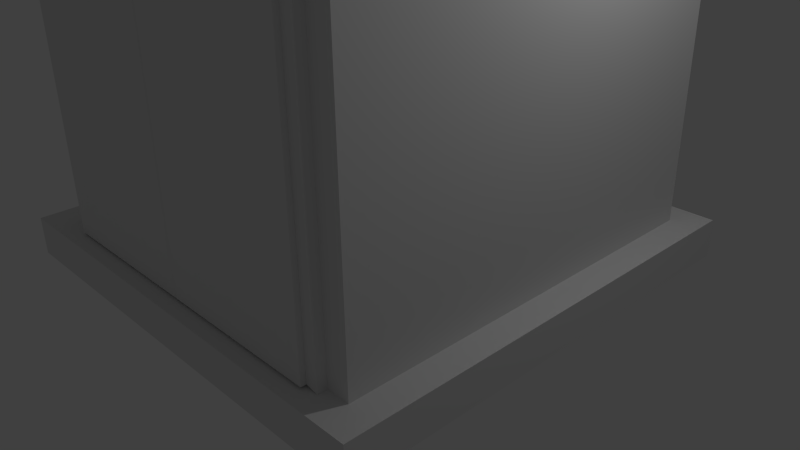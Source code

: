 # Source: 11.blend  (saved by Blender 2.71.0; exported with 4.5.12 LTS)
import bpy
from mathutils import Matrix  # noqa: F401  (used for matrix-valued properties, if any)

bpy.ops.wm.read_factory_settings(use_empty=True)
scene = bpy.context.scene
scene.name = 'Scene'

# ---- collections
col_collection_1 = bpy.data.collections.new('Collection 1'); scene.collection.children.link(col_collection_1)

# ---- world
world_world = bpy.data.worlds.new('World'); scene.world = world_world
world_world.color = (0.05088, 0.05088, 0.05088)
world_world.use_sun_shadow = False
world_world.sun_shadow_jitter_overblur = 0.0
world_world.cycles.sampling_method = 'MANUAL'
world_world.cycles.sample_map_resolution = 256

# ---- cameras
cam_camera = bpy.data.cameras.new('Camera')
cam_camera.clip_end = 100.0
cam_camera.lens = 35.0
cam_camera.sensor_width = 32.0
cam_camera.sensor_height = 18.0
cam_camera.ortho_scale = 7.314
cam_camera.dof.focus_distance = 0.0
cam_camera.dof.aperture_fstop = 128.0

# ---- lights
light_lamp = bpy.data.lights.new('Lamp', 'POINT')
light_lamp.transmission_factor = 0.0
light_lamp.cutoff_distance = 30.0
light_lamp.energy = 100.0
light_lamp.shadow_buffer_clip_start = 1.001
light_lamp.shadow_soft_size = 0.1
light_lamp.shadow_maximum_resolution = 0.006
light_lamp.use_absolute_resolution = True
light_lamp.cycles.use_multiple_importance_sampling = False

# ---- meshes
me_plane_006 = bpy.data.meshes.new('Plane.006')
me_plane_006.from_pydata([(0.0, -0.1296, 3.289), (0.0, 0.7499, 3.289), (0.7772, -0.1296, 3.289), (0.7772, 0.7499, 3.289), (0.6184, -0.1296, 3.289), (0.6184, 0.7499, 3.289), (0.0, -0.1296, 3.341), (0.0, 0.7499, 3.341), (0.7772, -0.1296, 3.341), (0.7772, 0.7499, 3.341), (0.6184, -0.1296, 3.341), (0.6184, 0.7499, 3.341)], [], [(4, 5, 3, 2), (0, 1, 5, 4), (10, 8, 9, 11), (6, 10, 11, 7), (5, 1, 7, 11), (2, 3, 9, 8), (0, 4, 10, 6), (1, 0, 6, 7), (3, 5, 11, 9), (4, 2, 8, 10)])
me_plane_006.use_remesh_preserve_volume = False
me_plane_006.use_remesh_preserve_attributes = False
me_plane_006.use_mirror_vertex_groups = False
me_plane_006.update()
me_plane_001 = bpy.data.meshes.new('Plane.001')
me_plane_001.from_pydata([(0.7772, -0.4397, -0.02622), (0.7772, 0.4397, -0.02622), (5.96e-08, -0.4397, -0.02622), (5.96e-08, 0.4397, -0.02622), (0.1588, -0.4397, -0.02622), (0.1588, 0.4397, -0.02622), (0.7772, -0.4397, 0.02622), (0.7772, 0.4397, 0.02622), (5.96e-08, -0.4397, 0.02622), (5.96e-08, 0.4397, 0.02622), (0.1588, -0.4397, 0.02622), (0.1588, 0.4397, 0.02622)], [], [(0, 4, 5, 1), (4, 2, 3, 5), (6, 7, 11, 10), (10, 11, 9, 8), (1, 5, 11, 7), (3, 2, 8, 9), (4, 0, 6, 10), (0, 1, 7, 6), (5, 3, 9, 11), (2, 4, 10, 8)])
me_plane_001.use_remesh_preserve_volume = False
me_plane_001.use_remesh_preserve_attributes = False
me_plane_001.use_mirror_vertex_groups = False
me_plane_001.update()
me_plane_005 = bpy.data.meshes.new('Plane.005')
me_plane_005.from_pydata([(-0.5903, -0.002341, 0.1231), (-0.3191, -0.002341, 0.2623), (-0.3514, -0.002341, 0.2623), (-0.3353, -0.01849, 0.2785), (-0.6705, 0.0166, 0.3426), (-0.6705, 0.0166, -0.3426), (-5.96e-08, 0.0166, -0.3426), (-5.96e-08, 0.0166, 0.3426), (-0.06408, -0.0166, -0.2785), (-0.06408, -0.0166, 0.2785), (-0.6064, -0.0166, 0.2785), (-0.6064, -0.0166, -0.2785), (-0.6705, -0.0166, 0.3426), (-0.6705, -0.0166, -0.3426), (-5.96e-08, -0.0166, -0.3426), (-5.96e-08, -0.0166, 0.3426), (-0.3353, -0.01849, -0.2785), (-0.3514, -0.002341, -0.2623), (-0.3353, 0.0166, -0.3426), (-0.3353, 0.0166, 0.3426), (-0.3353, -0.0166, -0.2785), (-0.3353, -0.0166, 0.2785), (-0.3353, -0.0166, -0.3426), (-0.3353, -0.0166, 0.3426), (-0.3191, -0.002341, -0.2623), (-0.6064, -0.01849, -0.2785), (-0.5903, -0.002341, -0.2623), (-0.5903, -0.002341, 0.2623), (-0.6064, -0.01849, 0.2785), (-0.08023, -0.002341, 0.2623), (-0.6705, 0.0166, 0.1713), (-0.6705, 0.0166, 2.384e-07), (-0.6705, 0.0166, -0.1713), (-5.96e-08, 0.0166, -0.1713), (-5.96e-08, 0.0166, 2.384e-07), (-5.96e-08, 0.0166, 0.1713), (-0.6064, -0.0166, 0.1392), (-0.6064, -0.0166, 0.0), (-0.6064, -0.0166, -0.1392), (-0.06408, -0.0166, -0.1392), (-0.06408, -0.0166, 2.384e-07), (-0.06408, -0.0166, 0.1392), (-0.6705, -0.0166, 0.1713), (-0.6705, -0.0166, 2.384e-07), (-0.6705, -0.0166, -0.1713), (-5.96e-08, -0.0166, -0.1713), (-5.96e-08, -0.0166, 2.384e-07), (-5.96e-08, -0.0166, 0.1713), (-0.06408, -0.01849, 0.2785), (-0.08023, -0.002341, -0.2623), (-0.06408, -0.01849, -0.2785), (-0.06408, 0.0004499, -0.2785), (-0.08023, 0.0166, -0.2623), (-0.06408, 0.0004499, 0.2785), (-0.08023, 0.0166, 0.2623), (-0.6064, 0.0004499, 0.2785), (-0.5903, 0.0166, 0.2623), (-0.5903, 0.0166, -0.2623), (-0.6064, 0.0004499, -0.2785), (-0.3191, 0.0166, -0.2623), (-0.3514, 0.0166, -0.2623), (-0.3353, 0.0004499, -0.2785), (-0.3353, 0.0004499, 0.2785), (-0.3514, 0.0166, 0.2623), (-0.3191, 0.0166, 0.2623), (-0.5903, 0.0166, 0.1231), (-0.5903, 0.0166, 0.1554), (-0.6064, 0.0004499, 0.1392), (-0.5903, 0.0166, -0.01615), (-0.5903, 0.0166, 0.01615), (-0.6064, 0.0004499, 0.0), (-0.6064, 0.0004499, -0.1392), (-0.5903, 0.0166, -0.1554), (-0.5903, 0.0166, -0.1231), (-0.08023, 0.0166, -0.1554), (-0.06408, 0.0004499, -0.1392), (-0.08023, 0.0166, -0.1231), (-0.08023, 0.0166, -0.01615), (-0.06408, 0.0004499, 2.384e-07), (-0.08023, 0.0166, 0.01615), (-0.06408, 0.0004499, 0.1392), (-0.08023, 0.0166, 0.1554), (-0.08023, 0.0166, 0.1231), (-0.3514, 0.0166, -0.1231), (-0.3514, 0.0166, -0.1554), (-0.3191, 0.0166, -0.1554), (-0.3191, 0.0166, -0.1231), (-0.3514, 0.0166, 0.01615), (-0.3514, 0.0166, -0.01615), (-0.3191, 0.0166, -0.01615), (-0.3191, 0.0166, 0.01615), (-0.3191, 0.0166, 0.1554), (-0.3514, 0.0166, 0.1554), (-0.3514, 0.0166, 0.1231), (-0.3191, 0.0166, 0.1231), (-0.5903, -0.002341, 0.1554), (-0.6064, -0.01849, 0.1392), (-0.5903, -0.002341, -0.01615), (-0.5903, -0.002341, 0.01615), (-0.6064, -0.01849, 0.0), (-0.6064, -0.01849, -0.1392), (-0.5903, -0.002341, -0.1554), (-0.5903, -0.002341, -0.1231), (-0.08023, -0.002341, -0.1554), (-0.06408, -0.01849, -0.1392), (-0.08023, -0.002341, -0.1231), (-0.08023, -0.002341, -0.01615), (-0.06408, -0.01849, 2.384e-07), (-0.08023, -0.002341, 0.01615), (-0.06408, -0.01849, 0.1392), (-0.08023, -0.002341, 0.1554), (-0.08023, -0.002341, 0.1231), (-0.3514, -0.002341, -0.1231), (-0.3514, -0.002341, -0.1554), (-0.3191, -0.002341, -0.1554), (-0.3191, -0.002341, -0.1231), (-0.3514, -0.002341, 0.01615), (-0.3514, -0.002341, -0.01615), (-0.3191, -0.002341, -0.01615), (-0.3191, -0.002341, 0.01615), (-0.3191, -0.002341, 0.1554), (-0.3514, -0.002341, 0.1554), (-0.3514, -0.002341, 0.1231), (-0.3191, -0.002341, 0.1231), (-0.06408, -0.03778, -0.2785), (-0.6064, -0.03778, -0.2785), (-0.6705, -0.03778, -0.3426), (-5.96e-08, -0.03778, -0.3426), (-0.3353, -0.03778, -0.2785), (-0.3353, -0.03778, -0.3426)], [], [(55, 62, 21, 10), (91, 81, 54, 64), (32, 5, 13, 44), (66, 92, 63, 56), (35, 7, 15, 47), (36, 10, 12, 42), (39, 8, 14, 45), (11, 13, 126, 125), (21, 9, 15, 23), (19, 4, 12, 23), (69, 87, 93, 65), (18, 6, 14, 22), (51, 61, 20, 8), (58, 71, 38, 11), (67, 55, 10, 36), (8, 20, 128, 124), (10, 21, 23, 12), (7, 19, 23, 15), (59, 52, 74, 85), (5, 18, 22, 13), (53, 80, 41, 9), (78, 75, 39, 40), (80, 78, 40, 41), (4, 30, 42, 12), (30, 31, 43, 42), (31, 32, 44, 43), (57, 60, 84, 72), (86, 76, 77, 89), (73, 83, 88, 68), (6, 33, 45, 14), (33, 34, 46, 45), (34, 35, 47, 46), (11, 38, 44, 13), (38, 37, 43, 44), (37, 36, 42, 43), (9, 41, 47, 15), (41, 40, 46, 47), (40, 39, 45, 46), (62, 53, 9, 21), (24, 17, 16), (90, 79, 82, 94), (61, 58, 11, 20), (71, 70, 37, 38), (70, 67, 36, 37), (72, 84, 113, 101), (67, 70, 99, 96), (79, 90, 119, 108), (91, 64, 1, 120), (86, 89, 118, 115), (82, 79, 108, 111), (61, 51, 50, 16), (68, 88, 117, 97), (60, 57, 26, 17), (70, 71, 100, 99), (81, 91, 120, 110), (66, 56, 27, 95), (90, 94, 123, 119), (52, 59, 24, 49), (84, 60, 17, 113), (65, 93, 122, 0), (62, 55, 28, 3), (51, 75, 104, 50), (83, 73, 102, 112), (69, 65, 0, 98), (85, 74, 103, 114), (80, 53, 48, 109), (88, 83, 112, 117), (53, 62, 3, 48), (56, 63, 2, 27), (75, 78, 107, 104), (87, 69, 98, 116), (54, 81, 110, 29), (73, 68, 97, 102), (89, 77, 106, 118), (71, 58, 25, 100), (63, 92, 121, 2), (93, 87, 116, 122), (75, 51, 8, 39), (3, 2, 1), (0, 95, 96), (97, 98, 99), (100, 101, 102), (103, 104, 105), (106, 107, 108), (109, 110, 111), (112, 113, 114, 115), (116, 117, 118, 119), (120, 121, 122, 123), (100, 25, 26, 101), (109, 48, 29, 110), (17, 26, 25, 16), (3, 28, 27, 2), (16, 50, 49, 24), (1, 29, 48, 3), (120, 1, 2, 121), (95, 27, 28, 96), (98, 0, 96, 99), (102, 97, 99, 100), (103, 49, 50, 104), (106, 105, 104, 107), (111, 108, 107, 109), (113, 17, 24, 114), (117, 112, 115, 118), (122, 116, 119, 123), (105, 115, 114, 103), (108, 119, 118, 106), (110, 120, 123, 111), (112, 102, 101, 113), (116, 98, 97, 117), (121, 95, 0, 122), (77, 76, 105, 106), (59, 85, 114, 24), (64, 54, 29, 1), (55, 67, 96, 28), (57, 72, 101, 26), (76, 86, 115, 105), (94, 82, 111, 123), (58, 61, 16, 25), (74, 52, 49, 103), (92, 66, 95, 121), (78, 80, 109, 107), (128, 125, 126, 129), (124, 128, 129, 127), (22, 14, 127, 129), (20, 11, 125, 128), (14, 8, 124, 127), (13, 22, 129, 126)])
me_plane_005.use_remesh_preserve_volume = False
me_plane_005.use_remesh_preserve_attributes = False
me_plane_005.use_mirror_vertex_groups = False
me_plane_005.update()
me_plane_004 = bpy.data.meshes.new('Plane.004')
me_plane_004.from_pydata([(0.5903, -0.002341, 0.1231), (0.3191, -0.002341, 0.2623), (0.3514, -0.002341, 0.2623), (0.3353, -0.01849, 0.2785), (0.6705, 0.0166, 0.3426), (0.6705, 0.0166, -0.3426), (5.96e-08, 0.0166, -0.3426), (5.96e-08, 0.0166, 0.3426), (0.06408, -0.0166, -0.2785), (0.06408, -0.0166, 0.2785), (0.6064, -0.0166, 0.2785), (0.6064, -0.0166, -0.2785), (0.6705, -0.0166, 0.3426), (0.6705, -0.0166, -0.3426), (5.96e-08, -0.0166, -0.3426), (5.96e-08, -0.0166, 0.3426), (0.3353, -0.01849, -0.2785), (0.3514, -0.002341, -0.2623), (0.3353, 0.0166, -0.3426), (0.3353, 0.0166, 0.3426), (0.3353, -0.0166, -0.2785), (0.3353, -0.0166, 0.2785), (0.3353, -0.0166, -0.3426), (0.3353, -0.0166, 0.3426), (0.3191, -0.002341, -0.2623), (0.6064, -0.01849, -0.2785), (0.5903, -0.002341, -0.2623), (0.5903, -0.002341, 0.2623), (0.6064, -0.01849, 0.2785), (0.08023, -0.002341, 0.2623), (0.6705, 0.0166, 0.1713), (0.6705, 0.0166, 2.384e-07), (0.6705, 0.0166, -0.1713), (5.96e-08, 0.0166, -0.1713), (5.96e-08, 0.0166, 2.384e-07), (5.96e-08, 0.0166, 0.1713), (0.6064, -0.0166, 0.1392), (0.6064, -0.0166, 0.0), (0.6064, -0.0166, -0.1392), (0.06408, -0.0166, -0.1392), (0.06408, -0.0166, 2.384e-07), (0.06408, -0.0166, 0.1392), (0.6705, -0.0166, 0.1713), (0.6705, -0.0166, 2.384e-07), (0.6705, -0.0166, -0.1713), (5.96e-08, -0.0166, -0.1713), (5.96e-08, -0.0166, 2.384e-07), (5.96e-08, -0.0166, 0.1713), (0.06408, -0.01849, 0.2785), (0.08023, -0.002341, -0.2623), (0.06408, -0.01849, -0.2785), (0.06408, 0.0004497, -0.2785), (0.08023, 0.0166, -0.2623), (0.06408, 0.0004497, 0.2785), (0.08023, 0.0166, 0.2623), (0.6064, 0.0004497, 0.2785), (0.5903, 0.0166, 0.2623), (0.5903, 0.0166, -0.2623), (0.6064, 0.0004497, -0.2785), (0.3191, 0.0166, -0.2623), (0.3514, 0.0166, -0.2623), (0.3353, 0.0004497, -0.2785), (0.3353, 0.0004497, 0.2785), (0.3514, 0.0166, 0.2623), (0.3191, 0.0166, 0.2623), (0.5919, 0.01384, 0.1176), (0.5903, 0.0166, 0.1554), (0.6064, 0.0004497, 0.1392), (0.5903, 0.0166, -0.01615), (0.5919, 0.01384, 0.01062), (0.6064, 0.0004497, 0.0), (0.6064, 0.0004497, -0.1392), (0.5903, 0.0166, -0.1554), (0.5903, 0.0166, -0.1231), (0.08023, 0.0166, -0.1554), (0.06408, 0.0004497, -0.1392), (0.08023, 0.0166, -0.1231), (0.08023, 0.0166, -0.01615), (0.06408, 0.0004497, 2.384e-07), (0.08023, 0.0166, 0.01615), (0.06408, 0.0004497, 0.1392), (0.08023, 0.0166, 0.1554), (0.08023, 0.0166, 0.1231), (0.3514, 0.0166, -0.1231), (0.3514, 0.0166, -0.1554), (0.3191, 0.0166, -0.1554), (0.3191, 0.0166, -0.1231), (0.353, 0.01384, 0.01062), (0.3514, 0.0166, -0.01615), (0.3191, 0.0166, -0.01615), (0.3191, 0.0166, 0.01615), (0.3191, 0.0166, 0.1554), (0.3514, 0.0166, 0.1554), (0.353, 0.01384, 0.1176), (0.3191, 0.0166, 0.1231), (0.5903, -0.002341, 0.1554), (0.6064, -0.01849, 0.1392), (0.5903, -0.002341, -0.01615), (0.5903, -0.002341, 0.01615), (0.6064, -0.01849, 0.0), (0.6064, -0.01849, -0.1392), (0.5903, -0.002341, -0.1554), (0.5903, -0.002341, -0.1231), (0.08023, -0.002341, -0.1554), (0.06408, -0.01849, -0.1392), (0.08023, -0.002341, -0.1231), (0.08023, -0.002341, -0.01615), (0.06408, -0.01849, 2.384e-07), (0.08023, -0.002341, 0.01615), (0.06408, -0.01849, 0.1392), (0.08023, -0.002341, 0.1554), (0.08023, -0.002341, 0.1231), (0.3514, -0.002341, -0.1231), (0.3514, -0.002341, -0.1554), (0.3191, -0.002341, -0.1554), (0.3191, -0.002341, -0.1231), (0.3514, -0.002341, 0.01615), (0.3514, -0.002341, -0.01615), (0.3191, -0.002341, -0.01615), (0.3191, -0.002341, 0.01615), (0.3191, -0.002341, 0.1554), (0.3514, -0.002341, 0.1554), (0.3514, -0.002341, 0.1231), (0.3191, -0.002341, 0.1231), (0.06408, -0.03778, -0.2785), (0.6064, -0.03778, -0.2785), (0.6705, -0.03778, -0.3426), (5.96e-08, -0.03778, -0.3426), (0.3353, -0.03778, -0.2785), (0.3353, -0.03778, -0.3426)], [], [(55, 10, 21, 62), (91, 64, 54, 81), (32, 44, 13, 5), (66, 56, 63, 92), (35, 47, 15, 7), (36, 42, 12, 10), (39, 45, 14, 8), (11, 125, 126, 13), (21, 23, 15, 9), (19, 23, 12, 4), (69, 65, 93, 87), (18, 22, 14, 6), (51, 8, 20, 61), (58, 11, 38, 71), (67, 36, 10, 55), (8, 124, 128, 20), (10, 12, 23, 21), (7, 15, 23, 19), (59, 85, 74, 52), (5, 13, 22, 18), (53, 9, 41, 80), (78, 40, 39, 75), (80, 41, 40, 78), (4, 12, 42, 30), (30, 42, 43, 31), (31, 43, 44, 32), (57, 72, 84, 60), (86, 89, 77, 76), (73, 68, 88, 83), (6, 14, 45, 33), (33, 45, 46, 34), (34, 46, 47, 35), (11, 13, 44, 38), (38, 44, 43, 37), (37, 43, 42, 36), (9, 15, 47, 41), (41, 47, 46, 40), (40, 46, 45, 39), (62, 21, 9, 53), (24, 16, 17), (90, 94, 82, 79), (61, 20, 11, 58), (71, 38, 37, 70), (70, 37, 36, 67), (72, 101, 113, 84), (67, 96, 99, 70), (79, 108, 119, 90), (91, 120, 1, 64), (86, 115, 118, 89), (82, 111, 108, 79), (61, 16, 50, 51), (68, 97, 117, 88), (60, 17, 26, 57), (70, 99, 100, 71), (81, 110, 120, 91), (66, 95, 27, 56), (90, 119, 123, 94), (52, 49, 24, 59), (84, 113, 17, 60), (65, 0, 122, 93), (62, 3, 28, 55), (51, 50, 104, 75), (83, 112, 102, 73), (69, 98, 0, 65), (85, 114, 103, 74), (80, 109, 48, 53), (88, 117, 112, 83), (53, 48, 3, 62), (56, 27, 2, 63), (75, 104, 107, 78), (87, 116, 98, 69), (54, 29, 110, 81), (73, 102, 97, 68), (89, 118, 106, 77), (71, 100, 25, 58), (63, 2, 121, 92), (93, 122, 116, 87), (75, 39, 8, 51), (3, 1, 2), (0, 96, 95), (97, 99, 98), (100, 102, 101), (103, 105, 104), (106, 108, 107), (109, 111, 110), (112, 115, 114, 113), (116, 119, 118, 117), (120, 123, 122, 121), (100, 101, 26, 25), (109, 110, 29, 48), (17, 16, 25, 26), (3, 2, 27, 28), (16, 24, 49, 50), (1, 3, 48, 29), (120, 121, 2, 1), (95, 96, 28, 27), (98, 99, 96, 0), (102, 100, 99, 97), (103, 104, 50, 49), (106, 107, 104, 105), (111, 109, 107, 108), (113, 114, 24, 17), (117, 118, 115, 112), (122, 123, 119, 116), (105, 103, 114, 115), (108, 106, 118, 119), (110, 111, 123, 120), (112, 113, 101, 102), (116, 117, 97, 98), (121, 122, 0, 95), (77, 106, 105, 76), (59, 24, 114, 85), (64, 1, 29, 54), (55, 28, 96, 67), (57, 26, 101, 72), (76, 105, 115, 86), (94, 123, 111, 82), (58, 25, 16, 61), (74, 103, 49, 52), (92, 121, 95, 66), (78, 107, 109, 80), (128, 129, 126, 125), (124, 127, 129, 128), (22, 129, 127, 14), (20, 128, 125, 11), (14, 127, 124, 8), (13, 126, 129, 22)])
me_plane_004.use_remesh_preserve_volume = False
me_plane_004.use_remesh_preserve_attributes = False
me_plane_004.use_mirror_vertex_groups = False
me_plane_004.update()
me_plane_003 = bpy.data.meshes.new('Plane.003')
me_plane_003.from_pydata([(0.0, 0.03073, -0.6267), (0.0, 0.03073, 0.6267), (-0.1316, 0.03073, 0.7068), (-0.1316, 0.03073, -0.6267), (0.0, -0.03073, -0.6267), (0.0, -0.03073, 0.6267), (-0.1316, -0.03073, 0.7068), (-0.1316, -0.03073, -0.6267), (-0.7234, 0.03073, -0.6267), (-0.7234, 0.03073, 0.7623), (-0.7234, -0.03073, -0.6267), (-0.7234, -0.03073, 0.7623)], [], [(10, 7, 6, 11), (7, 4, 5, 6), (3, 2, 1, 0), (8, 9, 2, 3), (8, 3, 7, 10), (2, 9, 11, 6), (3, 0, 4, 7), (1, 2, 6, 5), (0, 1, 5, 4), (10, 11, 9, 8)])
me_plane_003.use_remesh_preserve_volume = False
me_plane_003.use_remesh_preserve_attributes = False
me_plane_003.use_mirror_vertex_groups = False
me_plane_003.update()
me_plane_002 = bpy.data.meshes.new('Plane.002')
me_plane_002.from_pydata([(0.7234, 0.03073, -0.6267), (0.7234, 0.03073, 0.7623), (0.0, 0.03073, -0.6267), (0.0, 0.03073, 0.6267), (0.1316, 0.03073, 0.7068), (0.1316, 0.03073, -0.6267), (0.7234, -0.03073, -0.6267), (0.7234, -0.03073, 0.7623), (0.0, -0.03073, -0.6267), (0.0, -0.03073, 0.6267), (0.1316, -0.03073, 0.7068), (0.1316, -0.03073, -0.6267)], [], [(6, 7, 10, 11), (11, 10, 9, 8), (5, 2, 3, 4), (0, 5, 4, 1), (0, 6, 11, 5), (4, 10, 7, 1), (5, 11, 8, 2), (3, 9, 10, 4), (2, 8, 9, 3), (6, 0, 1, 7)])
me_plane_002.use_remesh_preserve_volume = False
me_plane_002.use_remesh_preserve_attributes = False
me_plane_002.use_mirror_vertex_groups = False
me_plane_002.update()
me_plane = bpy.data.meshes.new('Plane')
me_plane.from_pydata([(1.0, -1.0, 0.0), (1.0, 1.0, 0.0), (1.0, -1.0, 0.1667), (1.0, 1.0, 0.1667), (0.8743, -0.8743, 0.1667), (0.8743, 0.8743, 0.1667), (0.8743, -0.8743, 2.833), (0.8743, 0.8743, 2.833), (0.9685, -1.063, 2.984), (0.9685, 1.063, 2.984), (0.9685, -1.063, 3.151), (0.9685, 1.063, 3.151), (0.8749, -0.862, 3.151), (0.8749, 0.862, 3.151), (0.8749, -0.862, 2.956), (0.8749, 0.862, 2.956), (0.8743, 0.8743, 2.647), (0.8743, 0.8743, 1.758), (0.8743, -0.8743, 2.647), (0.8743, -0.8743, 1.758), (0.7724, -0.8743, 1.86), (0.7724, -0.8743, 2.545), (0.1019, -0.8743, 2.545), (0.1019, -0.8743, 1.86), (0.8743, 0.8743, 1.511), (0.8743, -0.8743, 1.511), (0.8898, -1.0, 0.0), (0.8898, -1.0, 0.1667), (0.7767, -0.8743, 0.1667), (0.7767, -0.8743, 2.833), (0.8898, 1.0, 0.0), (0.8898, 1.0, 0.1667), (0.7767, 0.8743, 0.1667), (0.7767, 0.8743, 2.833), (0.8614, -1.063, 2.984), (0.8614, 1.063, 2.984), (0.8614, -1.063, 3.151), (0.8614, 1.063, 3.151), (0.7772, -0.862, 3.151), (0.7772, 0.862, 3.151), (0.7772, -0.862, 2.956), (0.7772, 0.862, 2.956), (0.7767, -0.8743, 1.758), (0.7767, -0.8743, 2.647), (0.7767, 0.8743, 1.758), (0.7767, 0.8743, 2.647), (0.6951, -0.8743, 1.86), (0.6951, -0.8743, 2.545), (0.7767, -0.8743, 1.511), (0.7767, 0.8743, 1.511), (0.618, -0.8743, 1.758), (0.618, -0.8743, 2.647), (0.5739, -0.8743, 1.86), (0.5739, -0.8743, 2.545), (0.618, -0.8743, 1.597), (0.708, -1.0, 0.0), (0.708, -1.0, 0.1667), (0.618, -0.8743, 0.1667), (0.618, -0.8743, 2.833), (0.708, 1.0, 0.0), (0.708, 1.0, 0.1667), (0.618, 0.8743, 0.1667), (0.618, 0.8743, 2.833), (0.6854, -1.063, 2.984), (0.6854, 1.063, 2.984), (0.6854, -1.063, 3.151), (0.6854, 1.063, 3.151), (0.6184, -0.862, 3.151), (0.6184, 0.862, 3.151), (0.6184, -0.862, 2.956), (0.6184, 0.862, 2.956), (0.618, 0.8743, 1.758), (0.618, 0.8743, 2.647), (0.618, 0.8743, 1.511), (0.7234, -0.8743, 0.177), (0.7234, -0.8743, 1.43), (0.5918, -0.8743, 1.511), (0.5918, -0.8743, 0.177), (-1.0, -1.0, 0.0), (-1.0, 1.0, 0.0), (-1.0, -1.0, 0.1667), (-1.0, 1.0, 0.1667), (-0.8743, -0.8743, 0.1667), (-0.8743, 0.8743, 0.1667), (-0.8743, -0.8743, 2.833), (-0.8743, 0.8743, 2.833), (0.0, -1.0, 0.0), (0.0, 1.0, 0.0), (0.0, -1.0, 0.1667), (0.0, 1.0, 0.1667), (0.0, -0.8743, 0.1667), (0.0, 0.8743, 0.1667), (0.0, -0.8743, 2.833), (0.0, 0.8743, 2.833), (-0.9685, -1.063, 2.984), (-0.9685, 1.063, 2.984), (0.0, -1.063, 2.984), (0.0, 1.063, 2.984), (-0.9685, -1.063, 3.151), (-0.9685, 1.063, 3.151), (0.0, -1.063, 3.151), (0.0, 1.063, 3.151), (-0.8749, -0.862, 3.151), (-0.8749, 0.862, 3.151), (0.0, -0.862, 3.151), (0.0, 0.862, 3.151), (-0.8749, -0.862, 2.956), (-0.8749, 0.862, 2.956), (0.0, -0.862, 2.956), (0.0, 0.862, 2.956), (-0.8743, 0.8743, 2.647), (-0.8743, 0.8743, 1.758), (-0.8743, -0.8743, 2.647), (-0.8743, -0.8743, 1.758), (0.0, 0.8743, 1.758), (0.0, 0.8743, 2.647), (0.0, -0.8743, 1.758), (0.0, -0.8743, 2.647), (-0.7724, -0.8743, 1.86), (-0.7724, -0.8743, 2.545), (-0.1019, -0.8743, 2.545), (-0.1019, -0.8743, 1.86), (-0.8743, 0.8743, 1.511), (-0.8743, -0.8743, 1.511), (0.0, 0.8743, 1.511), (0.0, -0.8743, 1.656), (-0.8898, -1.0, 0.0), (-0.8898, -1.0, 0.1667), (-0.7767, -0.8743, 0.1667), (-0.7767, -0.8743, 2.833), (-0.8898, 1.0, 0.0), (-0.8898, 1.0, 0.1667), (-0.7767, 0.8743, 0.1667), (-0.7767, 0.8743, 2.833), (-0.8614, -1.063, 2.984), (-0.8614, 1.063, 2.984), (-0.8614, -1.063, 3.151), (-0.8614, 1.063, 3.151), (-0.7772, -0.862, 3.151), (-0.7772, 0.862, 3.151), (-0.7772, -0.862, 2.956), (-0.7772, 0.862, 2.956), (-0.7767, -0.8743, 1.758), (-0.7767, -0.8743, 2.647), (-0.7767, 0.8743, 1.758), (-0.7767, 0.8743, 2.647), (-0.6951, -0.8743, 1.86), (-0.6951, -0.8743, 2.545), (-0.7767, -0.8743, 1.511), (-0.7767, 0.8743, 1.511), (-0.618, -0.8743, 1.758), (-0.618, -0.8743, 2.647), (-0.5739, -0.8743, 1.86), (-0.5739, -0.8743, 2.545), (-0.618, -0.8743, 1.597), (-0.708, -1.0, 0.0), (-0.708, -1.0, 0.1667), (-0.618, -0.8743, 0.1667), (-0.618, -0.8743, 2.833), (-0.708, 1.0, 0.0), (-0.708, 1.0, 0.1667), (-0.618, 0.8743, 0.1667), (-0.618, 0.8743, 2.833), (-0.6854, -1.063, 2.984), (-0.6854, 1.063, 2.984), (-0.6854, -1.063, 3.151), (-0.6854, 1.063, 3.151), (-0.6184, -0.862, 3.151), (-0.6184, 0.862, 3.151), (-0.6184, -0.862, 2.956), (-0.6184, 0.862, 2.956), (-0.618, 0.8743, 1.758), (-0.618, 0.8743, 2.647), (-0.618, 0.8743, 1.511), (0.0, -0.8743, 0.177), (0.0, -0.8743, 1.566), (-0.7234, -0.8743, 0.177), (-0.7234, -0.8743, 1.43), (-0.5918, -0.8743, 1.511), (-0.5918, -0.8743, 0.177), (0.7767, -0.9128, 0.1667), (0.7767, -0.9128, 1.511), (0.618, -0.9128, 1.597), (0.7234, -0.9128, 0.177), (0.7234, -0.9128, 1.43), (0.5918, -0.9128, 1.511), (0.0, -0.9128, 1.656), (-0.7767, -0.9128, 0.1667), (-0.7767, -0.9128, 1.511), (-0.618, -0.9128, 1.597), (0.0, -0.9128, 1.566), (-0.7234, -0.9128, 0.177), (-0.7234, -0.9128, 1.43), (-0.5918, -0.9128, 1.511), (1.0, -0.2, 0.0), (1.0, 0.8203, 0.0), (1.0, -0.2, 0.1667), (1.0, 0.8203, 0.1667), (0.8743, -0.1358, 0.1667), (0.8743, 0.7562, 0.1667), (0.8743, -0.1358, 2.833), (0.8743, 0.7562, 2.833), (0.0, 0.8203, 0.0), (0.0, -0.2, 0.0), (0.9685, -0.2319, 2.984), (0.9685, 0.8523, 2.984), (0.9685, -0.2319, 3.151), (0.9685, 0.8523, 3.151), (0.8749, -0.1296, 3.151), (0.8749, 0.7499, 3.151), (0.8749, -0.1296, 2.956), (0.8749, 0.7499, 2.956), (0.0, -0.1296, 2.956), (0.0, 0.7499, 2.956), (0.8743, 0.7562, 1.758), (0.8743, -0.1358, 1.758), (0.8743, 0.7562, 2.647), (0.8743, -0.1358, 2.647), (0.8743, 0.7562, 1.511), (0.8743, -0.1358, 1.511), (0.8898, 0.8203, 0.0), (0.8898, -0.2, 0.0), (0.7772, -0.1296, 2.956), (0.7772, 0.7499, 2.956), (0.708, 0.8203, 0.0), (0.708, -0.2, 0.0), (0.6184, -0.1296, 2.956), (0.6184, 0.7499, 2.956), (-1.0, -0.2, 0.0), (-1.0, 0.8203, 0.0), (-1.0, -0.2, 0.1667), (-1.0, 0.8203, 0.1667), (-0.8743, -0.1358, 0.1667), (-0.8743, 0.7562, 0.1667), (-0.8743, -0.1358, 2.833), (-0.8743, 0.7562, 2.833), (-0.9685, -0.2319, 2.984), (-0.9685, 0.8523, 2.984), (-0.9685, -0.2319, 3.151), (-0.9685, 0.8523, 3.151), (-0.8749, -0.1296, 3.151), (-0.8749, 0.7499, 3.151), (-0.8749, -0.1296, 2.956), (-0.8749, 0.7499, 2.956), (-0.8743, 0.7562, 1.758), (-0.8743, -0.1358, 1.758), (-0.8743, 0.7562, 2.647), (-0.8743, -0.1358, 2.647), (-0.8743, 0.7562, 1.511), (-0.8743, -0.1358, 1.511), (-0.8898, 0.8203, 0.0), (-0.8898, -0.2, 0.0), (-0.7772, -0.1296, 2.956), (-0.7772, 0.7499, 2.956), (-0.708, 0.8203, 0.0), (-0.708, -0.2, 0.0), (-0.6184, -0.1296, 2.956), (-0.6184, 0.7499, 2.956)], [], [(220, 30, 1, 195), (26, 0, 2, 27), (195, 1, 3, 197), (198, 4, 2, 196), (32, 5, 3, 31), (29, 6, 8, 34), (216, 16, 7, 201), (43, 18, 6, 29), (72, 115, 93, 62), (59, 87, 89, 60), (57, 90, 88, 56), (64, 97, 101, 66), (62, 93, 97, 64), (201, 7, 9, 205), (36, 10, 12, 38), (205, 9, 11, 207), (34, 8, 10, 36), (68, 105, 109, 70), (66, 101, 105, 68), (207, 11, 13, 209), (223, 211, 15, 41), (209, 13, 15, 211), (38, 12, 14, 40), (218, 24, 17, 214), (214, 17, 16, 216), (48, 25, 19, 42), (73, 124, 114, 71), (71, 114, 115, 72), (21, 20, 19, 18), (23, 22, 117, 116), (52, 23, 116, 50), (47, 21, 18, 43), (199, 5, 24, 218), (28, 4, 25, 48), (61, 91, 124, 73), (224, 59, 30, 220), (55, 26, 27, 56), (61, 32, 31, 60), (58, 29, 34, 63), (51, 43, 29, 58), (16, 45, 33, 7), (1, 30, 31, 3), (4, 28, 27, 2), (9, 35, 37, 11), (7, 33, 35, 9), (65, 36, 38, 67), (63, 34, 36, 65), (13, 39, 41, 15), (11, 37, 39, 13), (227, 223, 41, 70), (67, 38, 40, 69), (54, 48, 42, 50), (24, 49, 44, 17), (17, 44, 45, 16), (20, 46, 42, 19), (53, 47, 43, 51), (154, 148, 188, 189), (5, 32, 49, 24), (45, 72, 62, 33), (30, 59, 60, 31), (28, 57, 56, 27), (35, 64, 66, 37), (33, 62, 64, 35), (39, 68, 70, 41), (37, 66, 68, 39), (49, 73, 71, 44), (44, 71, 72, 45), (46, 52, 50, 42), (32, 61, 73, 49), (202, 87, 59, 224), (86, 55, 56, 88), (91, 61, 60, 89), (92, 58, 63, 96), (117, 51, 58, 92), (100, 65, 67, 104), (96, 63, 65, 100), (213, 227, 70, 109), (104, 67, 69, 108), (125, 54, 50, 116), (22, 53, 51, 117), (176, 177, 192, 191), (57, 28, 74, 77), (54, 125, 186, 182), (90, 57, 77, 174), (250, 229, 79, 130), (126, 127, 80, 78), (229, 231, 81, 79), (232, 230, 80, 82), (132, 131, 81, 83), (129, 134, 94, 84), (246, 235, 85, 110), (143, 129, 84, 112), (172, 162, 93, 115), (159, 160, 89, 87), (157, 156, 88, 90), (164, 166, 101, 97), (162, 164, 97, 93), (235, 237, 95, 85), (136, 138, 102, 98), (237, 239, 99, 95), (134, 136, 98, 94), (168, 170, 109, 105), (166, 168, 105, 101), (239, 241, 103, 99), (253, 141, 107, 243), (241, 243, 107, 103), (138, 140, 106, 102), (248, 244, 111, 122), (244, 246, 110, 111), (148, 142, 113, 123), (173, 171, 114, 124), (171, 172, 115, 114), (119, 112, 113, 118), (121, 116, 117, 120), (152, 150, 116, 121), (147, 143, 112, 119), (233, 248, 122, 83), (128, 148, 123, 82), (161, 173, 124, 91), (254, 250, 130, 159), (155, 156, 127, 126), (161, 160, 131, 132), (158, 163, 134, 129), (151, 158, 129, 143), (110, 85, 133, 145), (79, 81, 131, 130), (82, 80, 127, 128), (95, 99, 137, 135), (85, 95, 135, 133), (165, 167, 138, 136), (163, 165, 136, 134), (103, 107, 141, 139), (99, 103, 139, 137), (257, 170, 141, 253), (167, 169, 140, 138), (154, 150, 142, 148), (122, 111, 144, 149), (111, 110, 145, 144), (118, 113, 142, 146), (153, 151, 143, 147), (177, 178, 193, 192), (83, 122, 149, 132), (145, 133, 162, 172), (130, 131, 160, 159), (128, 127, 156, 157), (135, 137, 166, 164), (133, 135, 164, 162), (139, 141, 170, 168), (137, 139, 168, 166), (149, 144, 171, 173), (144, 145, 172, 171), (146, 142, 150, 152), (132, 149, 173, 161), (202, 254, 159, 87), (86, 88, 156, 155), (91, 89, 160, 161), (92, 96, 163, 158), (117, 92, 158, 151), (100, 104, 167, 165), (96, 100, 165, 163), (213, 109, 170, 257), (104, 108, 169, 167), (125, 116, 150, 154), (120, 117, 151, 153), (175, 76, 185, 190), (157, 179, 176, 128), (125, 154, 189, 186), (90, 174, 179, 157), (180, 181, 184, 183), (181, 182, 185, 184), (182, 186, 190, 185), (187, 191, 192, 188), (188, 192, 193, 189), (189, 193, 190, 186), (76, 75, 184, 185), (148, 128, 187, 188), (75, 74, 183, 184), (48, 54, 182, 181), (74, 28, 180, 183), (178, 175, 190, 193), (128, 176, 191, 187), (28, 48, 181, 180), (26, 221, 194, 0), (221, 220, 195, 194), (0, 194, 196, 2), (194, 195, 197, 196), (5, 199, 197, 3), (199, 198, 196, 197), (18, 217, 200, 6), (217, 216, 201, 200), (6, 200, 204, 8), (200, 201, 205, 204), (8, 204, 206, 10), (204, 205, 207, 206), (10, 206, 208, 12), (206, 207, 209, 208), (40, 14, 210, 222), (222, 210, 211, 223), (12, 208, 210, 14), (208, 209, 211, 210), (25, 219, 215, 19), (219, 218, 214, 215), (19, 215, 217, 18), (215, 214, 216, 217), (4, 198, 219, 25), (198, 199, 218, 219), (55, 225, 221, 26), (225, 224, 220, 221), (69, 40, 222, 226), (86, 203, 225, 55), (203, 202, 224, 225), (108, 69, 226, 212), (126, 78, 228, 251), (251, 228, 229, 250), (78, 80, 230, 228), (228, 230, 231, 229), (83, 81, 231, 233), (233, 231, 230, 232), (112, 84, 234, 247), (247, 234, 235, 246), (84, 94, 236, 234), (234, 236, 237, 235), (94, 98, 238, 236), (236, 238, 239, 237), (98, 102, 240, 238), (238, 240, 241, 239), (140, 252, 242, 106), (252, 253, 243, 242), (102, 106, 242, 240), (240, 242, 243, 241), (123, 113, 245, 249), (249, 245, 244, 248), (113, 112, 247, 245), (245, 247, 246, 244), (82, 123, 249, 232), (232, 249, 248, 233), (155, 126, 251, 255), (255, 251, 250, 254), (169, 256, 252, 140), (86, 155, 255, 203), (203, 255, 254, 202), (108, 212, 256, 169)])
me_plane.use_remesh_preserve_volume = False
me_plane.use_remesh_preserve_attributes = False
me_plane.use_mirror_vertex_groups = False
me_plane.update()

# ---- objects
ob_empty = bpy.data.objects.new('Empty', None)
ob_hinge_r_005 = bpy.data.objects.new('HINGE.r.005', None)
ob_trapdoor_r2 = bpy.data.objects.new('trapdoor.r2', me_plane_006)
ob_hinge_r_004 = bpy.data.objects.new('HINGE.r.004', None)
ob_trapdoor_r = bpy.data.objects.new('trapdoor.r', me_plane_001)
ob_hinge_r_003 = bpy.data.objects.new('HINGE.r.003', None)
ob_window_r2 = bpy.data.objects.new('window.r2', me_plane_005)
ob_hinge_r_002 = bpy.data.objects.new('HINGE.r.002', None)
ob_window_r = bpy.data.objects.new('window.r', me_plane_004)
ob_hinge_r_001 = bpy.data.objects.new('HINGE.r.001', None)
ob_door_1 = bpy.data.objects.new('DOOR 1', me_plane_003)
ob_hinge_r = bpy.data.objects.new('HINGE.r', None)
ob_door = bpy.data.objects.new('DOOR', me_plane_002)
ob_house = bpy.data.objects.new('HOUSE', me_plane)
ob_lamp = bpy.data.objects.new('Lamp', light_lamp)
ob_camera = bpy.data.objects.new('Camera', cam_camera)

# ---- transforms, parenting, visibility, modifiers, constraints
ob_empty.location = (0.0, 0.008014, 0.03699)
ob_empty.scale = (3.366, 3.366, 0.9615)
ob_empty.empty_display_type = 'CUBE'
ob_empty.empty_image_offset = (0.0, 0.0)
ob_empty.lineart.crease_threshold = 0.0
ob_hinge_r_005.location = (2.332, 0.9306, 8.858)
ob_hinge_r_005.scale = (-0.3403, 0.3403, 0.3403)
ob_hinge_r_005.empty_display_type = 'CUBE'
ob_hinge_r_005.empty_image_offset = (0.0, 0.0)
ob_hinge_r_005.lineart.crease_threshold = 0.0
ob_trapdoor_r2.parent = ob_hinge_r_005
ob_trapdoor_r2.matrix_parent_inverse = Matrix(((-2.939, 0.0, 0.0, 6.853), (0.0, 2.939, 0.0, -2.735), (0.0, 0.0, 2.939, -29.23), (0.0, 0.0, 0.0, 1.0)))
ob_trapdoor_r2.location = (0.0, 0.0, 0.0)
ob_trapdoor_r2.scale = (3.0, 3.0, 3.0)
ob_trapdoor_r2.lineart.crease_threshold = 0.0
ob_hinge_r_004.location = (-2.332, 0.9306, 8.858)
ob_hinge_r_004.scale = (0.3403, 0.3403, 0.3403)
ob_hinge_r_004.empty_display_type = 'CUBE'
ob_hinge_r_004.empty_image_offset = (0.0, 0.0)
ob_hinge_r_004.lineart.crease_threshold = 0.0
ob_trapdoor_r.parent = ob_hinge_r_004
ob_trapdoor_r.matrix_parent_inverse = Matrix(((2.939, 0.0, 0.0, 6.853), (0.0, 2.939, 0.0, -2.735), (0.0, 0.0, 2.939, -29.23), (0.0, 0.0, 0.0, 1.0)))
ob_trapdoor_r.location = (-2.332, 0.9306, 9.945)
ob_trapdoor_r.scale = (3.0, 3.0, 3.0)
ob_trapdoor_r.lineart.crease_threshold = 0.0
ob_hinge_r_003.location = (2.317, -2.508, 6.607)
ob_hinge_r_003.scale = (-0.3403, 0.3403, 0.3403)
ob_hinge_r_003.empty_display_type = 'CUBE'
ob_hinge_r_003.empty_image_offset = (0.0, 0.0)
ob_hinge_r_003.lineart.crease_threshold = 0.0
ob_window_r2.parent = ob_hinge_r_003
ob_window_r2.matrix_parent_inverse = Matrix(((-2.939, 0.0, 0.0, 6.81), (-4.692e-07, 2.939, 0.0, 15.74), (5.787e-07, 0.0, 2.939, -19.42), (0.0, 0.0, 0.0, 1.0)))
ob_window_r2.location = (2.317, -5.357, 6.607)
ob_window_r2.scale = (3.0, 3.0, 3.0)
ob_window_r2.lineart.crease_threshold = 0.0
ob_hinge_r_002.location = (-2.317, -2.518, 6.607)
ob_hinge_r_002.scale = (0.3403, 0.3403, 0.3403)
ob_hinge_r_002.empty_display_type = 'CUBE'
ob_hinge_r_002.empty_image_offset = (0.0, 0.0)
ob_hinge_r_002.lineart.crease_threshold = 0.0
ob_window_r.parent = ob_hinge_r_002
ob_window_r.matrix_parent_inverse = Matrix(((2.939, 1.015e-07, 0.0, 6.81), (0.0, 2.939, 0.0, 15.77), (0.0, -2.893e-07, 2.939, -19.42), (0.0, 0.0, 0.0, 1.0)))
ob_window_r.location = (-2.317, -5.367, 6.607)
ob_window_r.scale = (3.0, 3.0, 3.0)
ob_window_r.lineart.crease_threshold = 0.0
ob_hinge_r_001.location = (2.17, -2.713, 2.411)
ob_hinge_r_001.scale = (-0.3403, 0.3403, 0.3403)
ob_hinge_r_001.empty_display_type = 'CUBE'
ob_hinge_r_001.empty_image_offset = (0.0, 0.0)
ob_hinge_r_001.lineart.crease_threshold = 0.0
ob_door_1.parent = ob_hinge_r_001
ob_door_1.matrix_parent_inverse = Matrix(((-2.939, 0.0, 0.0, 6.378), (0.0, 2.939, 0.0, 17.31), (3.504e-07, 0.0, 2.939, -7.087), (0.0, 0.0, 0.0, 1.0)))
ob_door_1.location = (2.17, -5.888, 2.411)
ob_door_1.scale = (3.0, 3.0, 3.0)
ob_door_1.lineart.crease_threshold = 0.0
ob_hinge_r.location = (-2.17, -2.713, 2.411)
ob_hinge_r.scale = (0.3403, 0.3403, 0.3403)
ob_hinge_r.empty_display_type = 'CUBE'
ob_hinge_r.empty_image_offset = (0.0, 0.0)
ob_hinge_r.lineart.crease_threshold = 0.0
ob_door.parent = ob_hinge_r
ob_door.matrix_parent_inverse = Matrix(((2.939, 0.0, 0.0, 6.378), (0.0, 2.939, 0.0, 17.31), (-3.504e-07, 0.0, 2.939, -7.087), (0.0, 0.0, 0.0, 1.0)))
ob_door.location = (-2.17, -5.888, 2.411)
ob_door.scale = (3.0, 3.0, 3.0)
ob_door.lineart.crease_threshold = 0.0
ob_house.location = (0.0, 0.0, 0.0)
ob_house.scale = (3.0, 3.0, 3.0)
ob_house.lineart.crease_threshold = 0.0
ob_lamp.location = (4.076, 1.005, 5.904)
ob_lamp.rotation_euler = (0.6503, 0.05522, 1.866)
ob_lamp.lock_rotations_4d = False
ob_lamp.empty_display_type = 'ARROWS'
ob_lamp.color = (0.0, 0.0, 0.0, 0.0)
ob_lamp.lineart.crease_threshold = 0.0
ob_camera.location = (7.481, -6.508, 5.344)
ob_camera.rotation_euler = (1.109, 0.01082, 0.8149)
ob_camera.lock_rotations_4d = False
ob_camera.empty_display_type = 'ARROWS'
ob_camera.color = (0.0, 0.0, 0.0, 0.0)
ob_camera.display_type = 'WIRE'
ob_camera.lineart.crease_threshold = 0.0

# ---- collection membership
col_collection_1.objects.link(ob_empty)
col_collection_1.objects.link(ob_hinge_r_005)
col_collection_1.objects.link(ob_trapdoor_r2)
col_collection_1.objects.link(ob_hinge_r_004)
col_collection_1.objects.link(ob_trapdoor_r)
col_collection_1.objects.link(ob_hinge_r_003)
col_collection_1.objects.link(ob_window_r2)
col_collection_1.objects.link(ob_hinge_r_002)
col_collection_1.objects.link(ob_window_r)
col_collection_1.objects.link(ob_hinge_r_001)
col_collection_1.objects.link(ob_door_1)
col_collection_1.objects.link(ob_hinge_r)
col_collection_1.objects.link(ob_door)
col_collection_1.objects.link(ob_house)
col_collection_1.objects.link(ob_lamp)
col_collection_1.objects.link(ob_camera)

# ---- scene / render settings (as saved in the file)
scene.camera = ob_camera
scene.frame_start = 1; scene.frame_end = 250; scene.frame_set(250)
scene.render.engine = 'BLENDER_EEVEE_NEXT'
scene.render.resolution_percentage = 50
scene.render.dither_intensity = 0.0
scene.cycles.use_denoising = False
scene.cycles.samples = 10
scene.cycles.sampling_pattern = 'TABULATED_SOBOL'
scene.cycles.light_sampling_threshold = 0.0
scene.cycles.use_adaptive_sampling = False
scene.cycles.use_light_tree = False
scene.cycles.blur_glossy = 0.0
scene.cycles.volume_bounces = 1
scene.cycles.pixel_filter_type = 'GAUSSIAN'
scene.cycles.sample_clamp_indirect = 0.0
scene.view_settings.view_transform = 'Standard'
bpy.context.view_layer.update()
